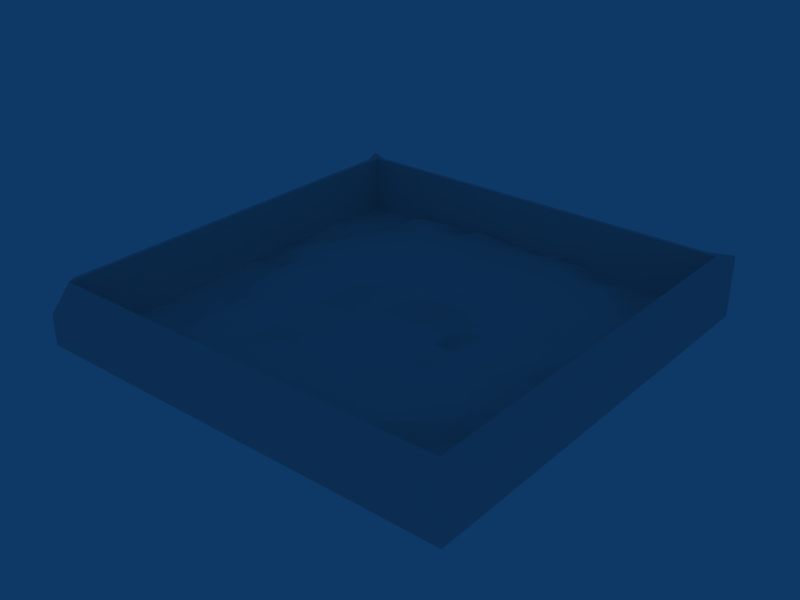# Source: desert.blend  (saved by Blender 2.49.2; exported with 4.5.12 LTS)
import bpy
from mathutils import Matrix  # noqa: F401  (used for matrix-valued properties, if any)

bpy.ops.wm.read_factory_settings(use_empty=True)
scene = bpy.context.scene
scene.name = 'Scene'

# ---- collections
col_collection_1 = bpy.data.collections.new('Collection 1'); scene.collection.children.link(col_collection_1)
col_collection_2 = bpy.data.collections.new('Collection 2'); scene.collection.children.link(col_collection_2)

# ---- materials (node trees are filled in below, after node groups)
mat_material = bpy.data.materials.new('Material')
mat_material.alpha_threshold = 0.0
mat_material.roughness = 0.5
mat_material.specular_intensity = 0.0
mat_material.line_color = (0.0, 0.0, 0.0, 1.0)
mat_material_001 = bpy.data.materials.new('Material.001')
mat_material_001.alpha_threshold = 0.0
mat_material_001.roughness = 0.5
mat_material_001.line_color = (0.0, 0.0, 0.0, 1.0)

# ---- material node trees

# ---- world
world_world = bpy.data.worlds.new('World'); scene.world = world_world
world_world.color = (0.05656, 0.2208, 0.4)
world_world.use_sun_shadow = False
world_world.sun_shadow_jitter_overblur = 0.0
world_world.cycles.sampling_method = 'MANUAL'
world_world.cycles.sample_map_resolution = 256
world_world.light_settings.ao_factor = 0.2

# ---- meshes
me_grid_002 = bpy.data.meshes.new('Grid.002')
me_grid_002.from_pydata([(1.0, -1.0, 0.0), (0.7143, -1.0, 0.0), (0.4286, -1.0, 0.0), (0.1429, -1.0, 0.0), (-0.1429, -1.0, 0.0), (-0.4286, -1.0, 0.0), (-0.7143, -1.0, 0.0), (-1.0, -1.0, 0.0), (-1.0, -0.7143, 0.0), (-0.7143, -0.7143, 0.0), (-0.4286, -0.7143, 0.06206), (-0.1429, -0.7143, 0.08259), (0.1429, -0.7143, 0.08259), (0.4286, -0.7143, 0.06206), (0.7143, -0.7143, 0.0), (1.0, -0.7143, 0.0), (1.0, -0.4286, 0.0), (0.7143, -0.4286, 0.06206), (0.4286, -0.4286, 0.06206), (0.1429, -0.4286, 0.0), (-0.1429, -0.4286, 0.0), (-0.4286, -0.4286, 0.06206), (-0.7143, -0.4286, 0.0), (-1.0, -0.4286, 0.0), (-1.0, -0.1429, 0.0), (-0.7143, -0.1429, 0.06206), (-0.4286, -0.1429, 0.06206), (-0.1429, -0.1429, 0.0), (0.1429, -0.1429, 0.0), (0.4286, -0.1429, 0.06206), (0.7143, -0.1429, 0.06206), (1.0, -0.1429, 0.0), (1.0, 0.1429, 0.0), (0.7143, 0.1429, 0.06206), (0.4286, 0.1429, 0.06206), (0.1429, 0.1429, 0.0), (-0.1429, 0.1429, 0.06206), (-0.4286, 0.1429, 0.06206), (-0.7143, 0.1429, 0.06206), (-1.0, 0.1429, 0.0), (-1.0, 0.4286, 0.0), (-0.7143, 0.4286, 0.06206), (-0.4286, 0.4286, 0.08333), (-0.1429, 0.4286, 0.06206), (0.1429, 0.4286, 0.06206), (0.4286, 0.4286, 0.06206), (0.7143, 0.4286, 0.06206), (1.0, 0.4286, 0.0), (1.0, 0.7143, 0.0), (0.7143, 0.7143, 0.06206), (0.4286, 0.7143, 0.06206), (0.1429, 0.7143, 0.06206), (-0.1429, 0.7143, 0.06206), (-0.4286, 0.7143, 0.06206), (-0.7143, 0.7143, -0.02127), (-1.0, 0.7143, 0.0), (-1.0, 1.0, 0.0), (-0.7143, 1.0, 0.0), (-0.4286, 1.0, 0.0), (-0.1429, 1.0, 0.0), (0.1429, 1.0, 0.0), (0.4286, 1.0, 0.0), (0.7143, 1.0, 0.0), (1.0, 1.0, 0.0), (0.9131, -0.9876, -0.008803), (0.8159, -1.009, -0.002791), (0.6266, -1.002, -0.004853), (0.5291, -0.9921, -0.003396), (0.3259, -1.007, 0.004028), (0.2357, -0.9872, 0.006674), (0.05469, -1.002, -0.003001), (-0.04903, -1.005, -3.418e-05), (-0.2484, -1.003, -0.01083), (-0.3475, -0.9926, 0.01096), (-0.5118, -0.9915, -0.01096), (-0.6214, -0.992, -0.006611), (-0.8174, -1.003, -0.002726), (-0.8981, -0.9924, -0.009008), (-0.724, -0.9118, 0.0062), (-0.7125, -0.8201, -0.0111), (-0.8931, -0.7156, 0.01019), (-0.8169, -0.7218, 0.006175), (-1.0, -0.8973, -0.01254), (-1.003, -0.8145, 0.002488), (-0.4393, -0.8929, 0.01141), (-0.4362, -0.8046, 0.05475), (-0.6168, -0.7028, 0.04838), (-0.5185, -0.704, 0.04796), (-0.1418, -0.9184, 0.07349), (-0.1302, -0.8009, 0.08331), (-0.3227, -0.708, 0.05236), (-0.2369, -0.7217, 0.07226), (0.1352, -0.9159, 0.05501), (0.1402, -0.7982, 0.07333), (-0.04021, -0.7096, 0.07158), (0.04847, -0.7113, 0.07706), (0.4154, -0.8949, 0.0009149), (0.4176, -0.8096, 0.06988), (0.2318, -0.7017, 0.06189), (0.333, -0.7277, 0.0585), (0.7255, -0.9131, -0.009033), (0.7062, -0.818, 0.01103), (0.5184, -0.7004, 0.06322), (0.6258, -0.7022, -0.01324), (0.9957, -0.9126, -0.005286), (0.9984, -0.8118, 0.01008), (0.796, -0.7137, -0.008252), (0.9082, -0.707, -0.01166), (0.9895, -0.6068, 0.0006513), (0.9927, -0.5201, -0.004695), (0.9021, -0.4157, 0.007833), (0.81, -0.4257, -0.01361), (0.7097, -0.6245, -0.001433), (0.7206, -0.5197, 0.06936), (0.6193, -0.4213, 0.06804), (0.5174, -0.4228, 0.05636), (0.4399, -0.6207, 0.05003), (0.4248, -0.5371, 0.06446), (0.3251, -0.4227, 0.0576), (0.2416, -0.4282, 0.003093), (0.1359, -0.6154, 0.06764), (0.1553, -0.5331, 0.05465), (0.0367, -0.4318, 0.007365), (-0.04284, -0.423, -0.002956), (-0.1361, -0.6165, 0.08865), (-0.1366, -0.5111, 0.06836), (-0.2449, -0.421, -0.001746), (-0.3435, -0.434, 0.07226), (-0.4275, -0.6319, 0.04984), (-0.4208, -0.5232, 0.06521), (-0.5223, -0.4428, 0.06762), (-0.6103, -0.4243, 0.05434), (-0.7112, -0.6081, -0.01427), (-0.7231, -0.5178, -0.005309), (-0.8135, -0.421, -0.01315), (-0.9189, -0.4384, -0.006259), (-0.9973, -0.6192, -0.005227), (-1.009, -0.5258, -0.01385), (-0.7154, -0.3265, 0.003432), (-0.7009, -0.2472, 0.04914), (-0.9121, -0.1525, -0.01148), (-0.8021, -0.1308, -0.0001785), (-1.01, -0.3475, -0.01335), (-0.9923, -0.2324, 0.006128), (-0.4334, -0.3363, 0.048), (-0.419, -0.2365, 0.06541), (-0.6237, -0.152, 0.0718), (-0.5124, -0.1425, 0.06214), (-0.1506, -0.3267, -0.00469), (-0.1306, -0.2357, -0.004612), (-0.342, -0.1433, 0.05303), (-0.2248, -0.143, -0.01376), (0.1499, -0.3333, -0.001206), (0.1494, -0.2294, 0.01203), (-0.05248, -0.1332, 0.001205), (0.04777, -0.1468, 0.01248), (0.4351, -0.3387, 0.06965), (0.423, -0.2423, 0.07438), (0.2442, -0.1393, -0.008296), (0.3214, -0.1422, 0.003157), (0.7019, -0.3415, 0.0728), (0.7071, -0.2477, 0.05294), (0.5139, -0.1306, 0.0745), (0.6211, -0.1453, 0.04996), (0.9978, -0.3403, -0.007486), (0.9909, -0.2356, -0.00929), (0.8118, -0.134, 0.0008801), (0.8926, -0.1339, 0.0004993), (0.9962, -0.04584, 0.01132), (1.014, 0.05775, 0.01319), (0.903, 0.1438, 0.008388), (0.8184, 0.1562, 0.0757), (0.7259, -0.05731, 0.06772), (0.7064, 0.05764, 0.05741), (0.6235, 0.1343, 0.06488), (0.5247, 0.1329, 0.06705), (0.4337, -0.04112, 0.05992), (0.4194, 0.04778, 0.06826), (0.3415, 0.1303, 0.06171), (0.2381, 0.1445, 0.06679), (0.14, -0.04974, -0.008613), (0.1288, 0.0542, -0.007919), (0.04181, 0.1513, 0.07538), (-0.05238, 0.145, 0.06415), (-0.1552, -0.06175, 0.008297), (-0.1315, 0.03627, 0.003007), (-0.2407, 0.1315, 0.05478), (-0.32, 0.153, 0.057), (-0.4373, -0.06108, 0.06707), (-0.4426, 0.05471, 0.07413), (-0.5333, 0.1497, 0.06268), (-0.626, 0.1526, 0.05003), (-0.7264, -0.05575, 0.06112), (-0.7114, 0.04204, 0.06878), (-0.8067, 0.1363, 0.06161), (-0.9114, 0.151, -0.0103), (-0.988, -0.0488, 0.00773), (-1.013, 0.04214, -0.008175), (-0.7147, 0.229, 0.06255), (-0.7046, 0.3233, 0.05651), (-0.9078, 0.4338, -0.01088), (-0.82, 0.4312, 0.00235), (-1.004, 0.2356, 0.00382), (-0.9962, 0.3393, -0.01222), (-0.4405, 0.2442, 0.0757), (-0.4218, 0.3307, 0.07431), (-0.6306, 0.4286, 0.07509), (-0.5233, 0.4235, 0.07163), (-0.1439, 0.2297, 0.06015), (-0.1448, 0.3353, 0.06121), (-0.3414, 0.4387, 0.0736), (-0.2384, 0.4342, 0.06747), (0.156, 0.2243, 0.04952), (0.1384, 0.3198, 0.07353), (-0.05101, 0.4418, 0.051), (0.04164, 0.4221, 0.05708), (0.4186, 0.2453, 0.05113), (0.4414, 0.3353, 0.06929), (0.2507, 0.4375, 0.07576), (0.3281, 0.4172, 0.05035), (0.7099, 0.2276, 0.05155), (0.7051, 0.3411, 0.0636), (0.5264, 0.4385, 0.07087), (0.6292, 0.4373, 0.06646), (0.9943, 0.2271, 0.003189), (0.9896, 0.3309, 0.004863), (0.8193, 0.4419, 0.06467), (0.8919, 0.4245, 0.0007257), (0.9878, 0.5116, 0.01043), (1.006, 0.6191, 0.004592), (0.8996, 0.7031, 0.01105), (0.8152, 0.7278, -0.009858), (0.7142, 0.5157, 0.05904), (0.7125, 0.6062, 0.07007), (0.6196, 0.7141, 0.05843), (0.5165, 0.7166, 0.07155), (0.4331, 0.5218, 0.05398), (0.4175, 0.6117, 0.06078), (0.3448, 0.7111, 0.06665), (0.2378, 0.7234, 0.05715), (0.1536, 0.5238, 0.05854), (0.1421, 0.6151, 0.05913), (0.04641, 0.7085, 0.05703), (-0.06067, 0.7185, 0.05114), (-0.1353, 0.5271, 0.06385), (-0.156, 0.6289, 0.07396), (-0.2251, 0.7211, 0.06198), (-0.3231, 0.7271, 0.06174), (-0.4344, 0.523, 0.06664), (-0.421, 0.6126, 0.06445), (-0.5308, 0.7066, 0.06478), (-0.6178, 0.7137, -0.005254), (-0.7125, 0.5363, 0.06047), (-0.7248, 0.6115, -0.01008), (-0.7982, 0.7266, 0.005914), (-0.9013, 0.7128, -0.005064), (-0.9947, 0.5185, 0.01323), (-1.007, 0.6274, 0.01273), (-0.7169, 0.8009, -0.009643), (-0.723, 0.9148, -0.00745), (-0.9097, 1.007, -0.01003), (-0.7995, 0.9953, 0.001841), (-1.012, 0.8102, -0.004879), (-0.9996, 0.9091, -0.01117), (-0.4241, 0.8082, 0.05505), (-0.4286, 0.9007, 0.07091), (-0.6231, 1.007, -0.00616), (-0.5192, 1.003, 0.003374), (-0.131, 0.8113, 0.04892), (-0.14, 0.9187, 0.07013), (-0.3394, 1.013, 0.01345), (-0.2328, 1.011, 0.001037), (0.1321, 0.8201, 0.06497), (0.1386, 0.9023, 0.05435), (-0.05952, 1.003, -0.002053), (0.05553, 0.9859, 0.05713), (0.4146, 0.8185, 0.04832), (0.4366, 0.9002, 0.00878), (0.2393, 0.9873, 0.06982), (0.3264, 1.002, 0.001091), (0.7193, 0.7996, 0.01146), (0.7069, 0.9091, 0.008377), (0.5303, 0.9876, 0.003398), (0.6087, 0.9878, 0.00103), (0.9927, 0.8081, 0.004376), (0.9999, 0.9042, -0.007589), (0.8159, 1.008, -0.001732), (0.9124, 0.9972, -0.002235), (-0.9177, -0.9047, -0.01824), (-0.8023, -0.8943, -0.006802), (-0.8994, -0.8205, 0.009347), (-0.8131, -0.8307, 0.005672), (-0.63, -0.9002, 0.004475), (-0.5464, -0.8852, -0.002574), (-0.6305, -0.817, -0.01971), (-0.5272, -0.8091, 0.06021), (-0.3316, -0.9013, 0.06983), (-0.2531, -0.9074, 0.08085), (-0.3269, -0.7965, 0.0643), (-0.2412, -0.7931, 0.07468), (-0.04582, -0.9288, 0.07563), (0.03627, -0.9157, 0.05641), (-0.04831, -0.806, 0.08966), (0.05328, -0.8099, 0.08811), (0.2408, -0.9112, 0.07056), (0.3248, -0.9035, -0.001135), (0.2372, -0.7985, 0.04501), (0.3385, -0.8191, 0.05549), (0.5284, -0.9096, -0.005427), (0.6106, -0.9133, 0.00735), (0.5119, -0.8162, 0.009857), (0.6078, -0.8087, 0.009247), (0.8088, -0.9255, -0.02033), (0.9113, -0.9254, -0.01596), (0.8164, -0.8144, 0.004156), (0.9111, -0.8122, 0.01054), (0.7905, -0.6285, -0.01269), (0.9101, -0.6137, -0.008288), (0.8096, -0.5227, -0.004457), (0.8902, -0.5314, 0.01082), (0.5349, -0.6298, 0.04661), (0.6172, -0.618, 0.05594), (0.5148, -0.5249, 0.06154), (0.6144, -0.5301, 0.07672), (0.2453, -0.6143, 0.06205), (0.3448, -0.6127, 0.04501), (0.2581, -0.5323, 0.06983), (0.3451, -0.5421, 0.0495), (-0.04041, -0.6101, 0.0843), (0.0581, -0.6164, 0.0907), (-0.02987, -0.5207, 0.04932), (0.05074, -0.5224, 0.06023), (-0.3354, -0.6236, 0.04556), (-0.2332, -0.6129, 0.06939), (-0.3332, -0.5244, 0.07909), (-0.2239, -0.5038, 0.0574), (-0.6273, -0.6222, 0.06033), (-0.525, -0.6374, 0.0424), (-0.6248, -0.5239, 0.05601), (-0.5086, -0.5186, 0.06828), (-0.8946, -0.6272, -0.01182), (-0.8117, -0.6186, -0.01377), (-0.9193, -0.5338, -0.01483), (-0.8107, -0.5315, -0.001003), (-0.9072, -0.3288, 0.004519), (-0.8133, -0.3344, -0.002882), (-0.9071, -0.2421, -0.01221), (-0.7882, -0.2517, -0.01213), (-0.6344, -0.3366, 0.06703), (-0.5384, -0.3462, 0.0514), (-0.5953, -0.2561, 0.04479), (-0.513, -0.2431, 0.06725), (-0.3449, -0.3327, 0.0596), (-0.2348, -0.3379, -0.000925), (-0.3292, -0.2442, 0.0633), (-0.2174, -0.2226, -0.004842), (-0.03955, -0.332, -0.00167), (0.06345, -0.3191, -0.01089), (-0.03455, -0.2451, 0.007947), (0.06758, -0.2277, 0.01607), (0.2523, -0.3423, 0.005781), (0.344, -0.3446, 0.06595), (0.2527, -0.2325, 0.0151), (0.3239, -0.2417, 2.877e-05), (0.5149, -0.3436, 0.06452), (0.6066, -0.3438, 0.08391), (0.5085, -0.2498, 0.06125), (0.6154, -0.2503, 0.07392), (0.8081, -0.3473, 0.01333), (0.8865, -0.3504, -0.01623), (0.8101, -0.2462, 0.002428), (0.9029, -0.2532, -0.02122), (0.8033, -0.05084, 0.01755), (0.8959, -0.04901, 0.02139), (0.7989, 0.0667, 0.07661), (0.9173, 0.05716, 0.002455), (0.5344, -0.05616, 0.07628), (0.6245, -0.05736, 0.06472), (0.5088, 0.05546, 0.06675), (0.6203, 0.05019, 0.0561), (0.2282, -0.06004, -0.009355), (0.3269, -0.03166, -0.01378), (0.2248, 0.04244, -0.01119), (0.3106, 0.04943, 0.06851), (-0.06459, -0.04306, -0.007622), (0.03338, -0.03918, -0.01533), (-0.04734, 0.05478, -0.005274), (0.03496, 0.03804, -0.006791), (-0.3303, -0.06427, 0.07658), (-0.2394, -0.05052, 0.001815), (-0.3261, 0.04231, 0.08668), (-0.2419, 0.03334, 0.01565), (-0.619, -0.06984, 0.05981), (-0.5303, -0.05192, 0.06655), (-0.6335, 0.05776, 0.0628), (-0.5409, 0.0611, 0.07706), (-0.8887, -0.06163, 1.798e-05), (-0.8165, -0.04694, 0.0127), (-0.9202, 0.0467, -0.0005996), (-0.8087, 0.05026, 0.001119), (-0.9112, 0.2344, 0.005427), (-0.812, 0.224, 0.07693), (-0.8993, 0.3452, -0.0143), (-0.8074, 0.3429, 0.06539), (-0.6224, 0.2265, 0.07313), (-0.5398, 0.2378, 0.07288), (-0.6162, 0.3119, 0.0687), (-0.5201, 0.3148, 0.06885), (-0.3528, 0.2353, 0.07455), (-0.2319, 0.2217, 0.05164), (-0.3159, 0.3253, 0.06962), (-0.2324, 0.3307, 0.06656), (-0.03605, 0.2319, 0.06306), (0.05444, 0.2389, 0.06257), (-0.04589, 0.3355, 0.07137), (0.03957, 0.3133, 0.05861), (0.2337, 0.24, 0.04412), (0.337, 0.2441, 0.04803), (0.2243, 0.3361, 0.07376), (0.3313, 0.3384, 0.0652), (0.5231, 0.2338, 0.05676), (0.6104, 0.2392, 0.03892), (0.5397, 0.3388, 0.07834), (0.6263, 0.3388, 0.06075), (0.7906, 0.2189, 0.05068), (0.9038, 0.2131, 0.0115), (0.7942, 0.335, 0.05244), (0.9024, 0.325, -0.001887), (0.817, 0.5079, 0.06312), (0.9005, 0.5087, 0.01393), (0.7993, 0.6015, 0.07652), (0.9078, 0.6194, 0.01891), (0.5368, 0.5169, 0.06898), (0.6248, 0.5284, 0.06249), (0.5118, 0.5988, 0.05946), (0.6245, 0.6011, 0.06713), (0.2472, 0.5318, 0.06736), (0.3423, 0.5259, 0.04901), (0.228, 0.6094, 0.07229), (0.3173, 0.6011, 0.06582), (-0.04334, 0.5203, 0.06932), (0.06651, 0.5108, 0.05274), (-0.05793, 0.6287, 0.06006), (0.05195, 0.6283, 0.06877), (-0.3411, 0.5313, 0.07442), (-0.24, 0.5358, 0.05023), (-0.341, 0.6182, 0.07267), (-0.2362, 0.6333, 0.07602), (-0.6234, 0.532, 0.04923), (-0.5166, 0.5395, 0.05154), (-0.6317, 0.6222, 0.07975), (-0.5088, 0.6015, 0.06159), (-0.896, 0.529, -0.0006591), (-0.8006, 0.5274, -0.005097), (-0.9058, 0.6168, 0.02058), (-0.83, 0.6295, 0.02271), (-0.8998, 0.8024, -0.007524), (-0.817, 0.8115, -0.01063), (-0.8957, 0.9187, -0.01794), (-0.8106, 0.9061, -0.006408), (-0.6216, 0.811, 0.04725), (-0.5105, 0.7953, 0.06681), (-0.6138, 0.8975, 0.05214), (-0.5277, 0.9009, 0.05758), (-0.3332, 0.8094, 0.06173), (-0.2302, 0.8, 0.05367), (-0.3229, 0.9184, 0.01212), (-0.2387, 0.9184, 0.07757), (-0.05025, 0.8191, 0.05576), (0.04475, 0.8121, 0.06801), (-0.05403, 0.901, 0.05468), (0.05145, 0.9046, 0.04799), (0.2196, 0.8252, 0.0581), (0.3264, 0.8077, 0.06585), (0.2321, 0.8908, 0.06304), (0.33, 0.9076, 0.07049), (0.5033, 0.8274, 0.0435), (0.6301, 0.8068, 0.07229), (0.5304, 0.8977, -0.004254), (0.6108, 0.9024, 0.01113), (0.8078, 0.7973, 0.01802), (0.8886, 0.8125, 0.01754), (0.8144, 0.9038, 0.01365), (0.9113, 0.8916, 0.005769)], [], [(76, 6, 78, 289), (77, 76, 289, 288), (7, 77, 288, 82), (289, 78, 79, 291), (288, 289, 291, 290), (82, 288, 290, 83), (291, 79, 9, 81), (290, 291, 81, 80), (83, 290, 80, 8), (74, 5, 84, 293), (75, 74, 293, 292), (6, 75, 292, 78), (293, 84, 85, 295), (292, 293, 295, 294), (78, 292, 294, 79), (295, 85, 10, 87), (294, 295, 87, 86), (79, 294, 86, 9), (72, 4, 88, 297), (73, 72, 297, 296), (5, 73, 296, 84), (297, 88, 89, 299), (296, 297, 299, 298), (84, 296, 298, 85), (299, 89, 11, 91), (298, 299, 91, 90), (85, 298, 90, 10), (70, 3, 92, 301), (71, 70, 301, 300), (4, 71, 300, 88), (301, 92, 93, 303), (300, 301, 303, 302), (88, 300, 302, 89), (303, 93, 12, 95), (302, 303, 95, 94), (89, 302, 94, 11), (68, 2, 96, 305), (69, 68, 305, 304), (3, 69, 304, 92), (305, 96, 97, 307), (304, 305, 307, 306), (92, 304, 306, 93), (307, 97, 13, 99), (306, 307, 99, 98), (93, 306, 98, 12), (66, 1, 100, 309), (67, 66, 309, 308), (2, 67, 308, 96), (309, 100, 101, 311), (308, 309, 311, 310), (96, 308, 310, 97), (311, 101, 14, 103), (310, 311, 103, 102), (97, 310, 102, 13), (64, 0, 104, 313), (65, 64, 313, 312), (1, 65, 312, 100), (313, 104, 105, 315), (312, 313, 315, 314), (100, 312, 314, 101), (315, 105, 15, 107), (314, 315, 107, 106), (101, 314, 106, 14), (107, 15, 108, 317), (106, 107, 317, 316), (14, 106, 316, 112), (317, 108, 109, 319), (316, 317, 319, 318), (112, 316, 318, 113), (319, 109, 16, 110), (318, 319, 110, 111), (113, 318, 111, 17), (103, 14, 112, 321), (102, 103, 321, 320), (13, 102, 320, 116), (321, 112, 113, 323), (320, 321, 323, 322), (116, 320, 322, 117), (323, 113, 17, 114), (322, 323, 114, 115), (117, 322, 115, 18), (99, 13, 116, 325), (98, 99, 325, 324), (12, 98, 324, 120), (325, 116, 117, 327), (324, 325, 327, 326), (120, 324, 326, 121), (327, 117, 18, 118), (326, 327, 118, 119), (121, 326, 119, 19), (95, 12, 120, 329), (94, 95, 329, 328), (11, 94, 328, 124), (329, 120, 121, 331), (328, 329, 331, 330), (124, 328, 330, 125), (331, 121, 19, 122), (330, 331, 122, 123), (125, 330, 123, 20), (91, 11, 124, 333), (90, 91, 333, 332), (10, 90, 332, 128), (333, 124, 125, 335), (332, 333, 335, 334), (128, 332, 334, 129), (335, 125, 20, 126), (334, 335, 126, 127), (129, 334, 127, 21), (87, 10, 128, 337), (86, 87, 337, 336), (9, 86, 336, 132), (337, 128, 129, 339), (336, 337, 339, 338), (132, 336, 338, 133), (339, 129, 21, 130), (338, 339, 130, 131), (133, 338, 131, 22), (81, 9, 132, 341), (80, 81, 341, 340), (8, 80, 340, 136), (341, 132, 133, 343), (340, 341, 343, 342), (136, 340, 342, 137), (343, 133, 22, 134), (342, 343, 134, 135), (137, 342, 135, 23), (134, 22, 138, 345), (135, 134, 345, 344), (23, 135, 344, 142), (345, 138, 139, 347), (344, 345, 347, 346), (142, 344, 346, 143), (347, 139, 25, 141), (346, 347, 141, 140), (143, 346, 140, 24), (130, 21, 144, 349), (131, 130, 349, 348), (22, 131, 348, 138), (349, 144, 145, 351), (348, 349, 351, 350), (138, 348, 350, 139), (351, 145, 26, 147), (350, 351, 147, 146), (139, 350, 146, 25), (126, 20, 148, 353), (127, 126, 353, 352), (21, 127, 352, 144), (353, 148, 149, 355), (352, 353, 355, 354), (144, 352, 354, 145), (355, 149, 27, 151), (354, 355, 151, 150), (145, 354, 150, 26), (122, 19, 152, 357), (123, 122, 357, 356), (20, 123, 356, 148), (357, 152, 153, 359), (356, 357, 359, 358), (148, 356, 358, 149), (359, 153, 28, 155), (358, 359, 155, 154), (149, 358, 154, 27), (118, 18, 156, 361), (119, 118, 361, 360), (19, 119, 360, 152), (361, 156, 157, 363), (360, 361, 363, 362), (152, 360, 362, 153), (363, 157, 29, 159), (362, 363, 159, 158), (153, 362, 158, 28), (114, 17, 160, 365), (115, 114, 365, 364), (18, 115, 364, 156), (365, 160, 161, 367), (364, 365, 367, 366), (156, 364, 366, 157), (367, 161, 30, 163), (366, 367, 163, 162), (157, 366, 162, 29), (110, 16, 164, 369), (111, 110, 369, 368), (17, 111, 368, 160), (369, 164, 165, 371), (368, 369, 371, 370), (160, 368, 370, 161), (371, 165, 31, 167), (370, 371, 167, 166), (161, 370, 166, 30), (167, 31, 168, 373), (166, 167, 373, 372), (30, 166, 372, 172), (373, 168, 169, 375), (372, 373, 375, 374), (172, 372, 374, 173), (375, 169, 32, 170), (374, 375, 170, 171), (173, 374, 171, 33), (163, 30, 172, 377), (162, 163, 377, 376), (29, 162, 376, 176), (377, 172, 173, 379), (376, 377, 379, 378), (176, 376, 378, 177), (379, 173, 33, 174), (378, 379, 174, 175), (177, 378, 175, 34), (159, 29, 176, 381), (158, 159, 381, 380), (28, 158, 380, 180), (381, 176, 177, 383), (380, 381, 383, 382), (180, 380, 382, 181), (383, 177, 34, 178), (382, 383, 178, 179), (181, 382, 179, 35), (155, 28, 180, 385), (154, 155, 385, 384), (27, 154, 384, 184), (385, 180, 181, 387), (384, 385, 387, 386), (184, 384, 386, 185), (387, 181, 35, 182), (386, 387, 182, 183), (185, 386, 183, 36), (151, 27, 184, 389), (150, 151, 389, 388), (26, 150, 388, 188), (389, 184, 185, 391), (388, 389, 391, 390), (188, 388, 390, 189), (391, 185, 36, 186), (390, 391, 186, 187), (189, 390, 187, 37), (147, 26, 188, 393), (146, 147, 393, 392), (25, 146, 392, 192), (393, 188, 189, 395), (392, 393, 395, 394), (192, 392, 394, 193), (395, 189, 37, 190), (394, 395, 190, 191), (193, 394, 191, 38), (141, 25, 192, 397), (140, 141, 397, 396), (24, 140, 396, 196), (397, 192, 193, 399), (396, 397, 399, 398), (196, 396, 398, 197), (399, 193, 38, 194), (398, 399, 194, 195), (197, 398, 195, 39), (194, 38, 198, 401), (195, 194, 401, 400), (39, 195, 400, 202), (401, 198, 199, 403), (400, 401, 403, 402), (202, 400, 402, 203), (403, 199, 41, 201), (402, 403, 201, 200), (203, 402, 200, 40), (190, 37, 204, 405), (191, 190, 405, 404), (38, 191, 404, 198), (405, 204, 205, 407), (404, 405, 407, 406), (198, 404, 406, 199), (407, 205, 42, 207), (406, 407, 207, 206), (199, 406, 206, 41), (186, 36, 208, 409), (187, 186, 409, 408), (37, 187, 408, 204), (409, 208, 209, 411), (408, 409, 411, 410), (204, 408, 410, 205), (411, 209, 43, 211), (410, 411, 211, 210), (205, 410, 210, 42), (182, 35, 212, 413), (183, 182, 413, 412), (36, 183, 412, 208), (413, 212, 213, 415), (412, 413, 415, 414), (208, 412, 414, 209), (415, 213, 44, 215), (414, 415, 215, 214), (209, 414, 214, 43), (178, 34, 216, 417), (179, 178, 417, 416), (35, 179, 416, 212), (417, 216, 217, 419), (416, 417, 419, 418), (212, 416, 418, 213), (419, 217, 45, 219), (418, 419, 219, 218), (213, 418, 218, 44), (174, 33, 220, 421), (175, 174, 421, 420), (34, 175, 420, 216), (421, 220, 221, 423), (420, 421, 423, 422), (216, 420, 422, 217), (423, 221, 46, 223), (422, 423, 223, 222), (217, 422, 222, 45), (170, 32, 224, 425), (171, 170, 425, 424), (33, 171, 424, 220), (425, 224, 225, 427), (424, 425, 427, 426), (220, 424, 426, 221), (427, 225, 47, 227), (426, 427, 227, 226), (221, 426, 226, 46), (227, 47, 228, 429), (226, 227, 429, 428), (46, 226, 428, 232), (429, 228, 229, 431), (428, 429, 431, 430), (232, 428, 430, 233), (431, 229, 48, 230), (430, 431, 230, 231), (233, 430, 231, 49), (223, 46, 232, 433), (222, 223, 433, 432), (45, 222, 432, 236), (433, 232, 233, 435), (432, 433, 435, 434), (236, 432, 434, 237), (435, 233, 49, 234), (434, 435, 234, 235), (237, 434, 235, 50), (219, 45, 236, 437), (218, 219, 437, 436), (44, 218, 436, 240), (437, 236, 237, 439), (436, 437, 439, 438), (240, 436, 438, 241), (439, 237, 50, 238), (438, 439, 238, 239), (241, 438, 239, 51), (215, 44, 240, 441), (214, 215, 441, 440), (43, 214, 440, 244), (441, 240, 241, 443), (440, 441, 443, 442), (244, 440, 442, 245), (443, 241, 51, 242), (442, 443, 242, 243), (245, 442, 243, 52), (211, 43, 244, 445), (210, 211, 445, 444), (42, 210, 444, 248), (445, 244, 245, 447), (444, 445, 447, 446), (248, 444, 446, 249), (447, 245, 52, 246), (446, 447, 246, 247), (249, 446, 247, 53), (207, 42, 248, 449), (206, 207, 449, 448), (41, 206, 448, 252), (449, 248, 249, 451), (448, 449, 451, 450), (252, 448, 450, 253), (451, 249, 53, 250), (450, 451, 250, 251), (253, 450, 251, 54), (201, 41, 252, 453), (200, 201, 453, 452), (40, 200, 452, 256), (453, 252, 253, 455), (452, 453, 455, 454), (256, 452, 454, 257), (455, 253, 54, 254), (454, 455, 254, 255), (257, 454, 255, 55), (254, 54, 258, 457), (255, 254, 457, 456), (55, 255, 456, 262), (457, 258, 259, 459), (456, 457, 459, 458), (262, 456, 458, 263), (459, 259, 57, 261), (458, 459, 261, 260), (263, 458, 260, 56), (250, 53, 264, 461), (251, 250, 461, 460), (54, 251, 460, 258), (461, 264, 265, 463), (460, 461, 463, 462), (258, 460, 462, 259), (463, 265, 58, 267), (462, 463, 267, 266), (259, 462, 266, 57), (246, 52, 268, 465), (247, 246, 465, 464), (53, 247, 464, 264), (465, 268, 269, 467), (464, 465, 467, 466), (264, 464, 466, 265), (467, 269, 59, 271), (466, 467, 271, 270), (265, 466, 270, 58), (242, 51, 272, 469), (243, 242, 469, 468), (52, 243, 468, 268), (469, 272, 273, 471), (468, 469, 471, 470), (268, 468, 470, 269), (471, 273, 60, 275), (470, 471, 275, 274), (269, 470, 274, 59), (238, 50, 276, 473), (239, 238, 473, 472), (51, 239, 472, 272), (473, 276, 277, 475), (472, 473, 475, 474), (272, 472, 474, 273), (475, 277, 61, 279), (474, 475, 279, 278), (273, 474, 278, 60), (234, 49, 280, 477), (235, 234, 477, 476), (50, 235, 476, 276), (477, 280, 281, 479), (476, 477, 479, 478), (276, 476, 478, 277), (479, 281, 62, 283), (478, 479, 283, 282), (277, 478, 282, 61), (230, 48, 284, 481), (231, 230, 481, 480), (49, 231, 480, 280), (481, 284, 285, 483), (480, 481, 483, 482), (280, 480, 482, 281), (483, 285, 63, 287), (482, 483, 287, 286), (281, 482, 286, 62)])
me_grid_002.polygons.foreach_set('use_smooth', [True] * 441)
_uv = me_grid_002.uv_layers.new(name='UVTex')
_uv.uv.foreach_set('vector', [-12.41, -15.41, -10.79, -15.36, -10.94, -13.97, -12.18, -13.69, -13.69, -15.24, -12.41, -15.41, -12.18, -13.69, -14.0, -13.85, -15.3, -15.36, -13.69, -15.24, -14.0, -13.85, -15.3, -13.74, -12.18, -13.69, -10.94, -13.97, -10.76, -12.52, -12.35, -12.68, -14.0, -13.85, -12.18, -13.69, -12.35, -12.68, -13.71, -12.52, -15.3, -13.74, -14.0, -13.85, -13.71, -12.52, -15.35, -12.43, -12.35, -12.68, -10.76, -12.52, -10.79, -10.84, -12.41, -10.96, -13.71, -12.52, -12.35, -12.68, -12.41, -10.96, -13.61, -10.86, -15.35, -12.43, -13.71, -12.52, -13.61, -10.86, -15.3, -10.84, -7.589, -15.23, -6.275, -15.36, -6.444, -13.67, -8.136, -13.54, -9.32, -15.24, -7.589, -15.23, -8.136, -13.54, -9.455, -13.78, -10.79, -15.36, -9.32, -15.24, -9.455, -13.78, -10.94, -13.97, -8.136, -13.54, -6.444, -13.67, -6.396, -12.27, -7.833, -12.34, -9.455, -13.78, -8.136, -13.54, -7.833, -12.34, -9.465, -12.47, -10.94, -13.97, -9.455, -13.78, -9.465, -12.47, -10.76, -12.52, -7.833, -12.34, -6.396, -12.27, -6.275, -10.84, -7.695, -10.68, -9.465, -12.47, -7.833, -12.34, -7.695, -10.68, -9.248, -10.66, -10.76, -12.52, -9.465, -12.47, -9.248, -10.66, -10.79, -10.84, -3.429, -15.42, -1.763, -15.36, -1.747, -14.07, -3.504, -13.9, -4.995, -15.24, -3.429, -15.42, -3.504, -13.9, -4.744, -13.8, -6.275, -15.36, -4.995, -15.24, -4.744, -13.8, -6.444, -13.67, -3.504, -13.9, -1.747, -14.07, -1.564, -12.21, -3.317, -12.09, -4.744, -13.8, -3.504, -13.9, -3.317, -12.09, -4.669, -12.14, -6.444, -13.67, -4.744, -13.8, -4.669, -12.14, -6.396, -12.27, -3.317, -12.09, -1.564, -12.21, -1.763, -10.84, -3.248, -10.96, -4.669, -12.14, -3.317, -12.09, -3.248, -10.96, -4.604, -10.74, -6.396, -12.27, -4.669, -12.14, -4.604, -10.74, -6.275, -10.84, 1.356, -15.39, 2.749, -15.36, 2.628, -14.03, 1.065, -14.03, -0.2817, -15.43, 1.356, -15.39, 1.065, -14.03, -0.2309, -14.23, -1.763, -15.36, -0.2817, -15.43, -0.2309, -14.23, -1.747, -14.07, 1.065, -14.03, 2.628, -14.03, 2.707, -12.17, 1.334, -12.35, -0.2309, -14.23, 1.065, -14.03, 1.334, -12.35, -0.2702, -12.29, -1.747, -14.07, -0.2309, -14.23, -0.2702, -12.29, -1.564, -12.21, 1.334, -12.35, 2.707, -12.17, 2.749, -10.84, 1.258, -10.79, -0.2702, -12.29, 1.334, -12.35, 1.258, -10.79, -0.1423, -10.77, -1.564, -12.21, -0.2702, -12.29, -0.1423, -10.77, -1.763, -10.84, 5.639, -15.47, 7.261, -15.36, 7.053, -13.7, 5.622, -13.84, 4.215, -15.16, 5.639, -15.47, 5.622, -13.84, 4.296, -13.96, 2.749, -15.36, 4.215, -15.16, 4.296, -13.96, 2.628, -14.03, 5.622, -13.84, 7.053, -13.7, 7.087, -12.35, 5.838, -12.5, 4.296, -13.96, 5.622, -13.84, 5.838, -12.5, 4.239, -12.17, 2.628, -14.03, 4.296, -13.96, 4.239, -12.17, 2.707, -12.17, 5.838, -12.5, 7.087, -12.35, 7.261, -10.84, 5.752, -11.05, 4.239, -12.17, 5.838, -12.5, 5.752, -11.05, 4.153, -10.64, 2.707, -12.17, 4.239, -12.17, 4.153, -10.64, 2.749, -10.84, 10.39, -15.39, 11.77, -15.36, 11.95, -13.99, 10.13, -13.99, 8.848, -15.24, 10.39, -15.39, 10.13, -13.99, 8.837, -13.93, 7.261, -15.36, 8.848, -15.24, 8.837, -13.93, 7.053, -13.7, 10.13, -13.99, 11.95, -13.99, 11.64, -12.48, 10.09, -12.33, 8.837, -13.93, 10.13, -13.99, 10.09, -12.33, 8.576, -12.45, 7.053, -13.7, 8.837, -13.93, 8.576, -12.45, 7.087, -12.35, 10.09, -12.33, 11.64, -12.48, 11.77, -10.84, 10.37, -10.65, 8.576, -12.45, 10.09, -12.33, 10.37, -10.65, 8.679, -10.62, 7.087, -12.35, 8.576, -12.45, 8.679, -10.62, 7.261, -10.84, 14.91, -15.17, 16.28, -15.36, 16.22, -13.98, 14.88, -14.18, 13.38, -15.5, 14.91, -15.17, 14.88, -14.18, 13.26, -14.18, 11.77, -15.36, 13.38, -15.5, 13.26, -14.18, 11.95, -13.99, 14.88, -14.18, 16.22, -13.98, 16.26, -12.38, 14.88, -12.39, 13.26, -14.18, 14.88, -14.18, 14.88, -12.39, 13.38, -12.43, 11.95, -13.99, 13.26, -14.18, 13.38, -12.43, 11.64, -12.48, 14.88, -12.39, 16.26, -12.38, 16.28, -10.84, 14.84, -10.73, 13.38, -12.43, 14.88, -12.39, 14.84, -10.73, 13.06, -10.83, 11.64, -12.48, 13.38, -12.43, 13.06, -10.83, 11.77, -10.84, 14.84, -10.73, 16.28, -10.84, 16.12, -9.14, 14.86, -9.249, 13.06, -10.83, 14.84, -10.73, 14.86, -9.249, 12.98, -9.483, 11.77, -10.84, 13.06, -10.83, 12.98, -9.483, 11.7, -9.42, 14.86, -9.249, 16.12, -9.14, 16.17, -7.768, 14.55, -7.946, 12.98, -9.483, 14.86, -9.249, 14.55, -7.946, 13.28, -7.809, 11.7, -9.42, 12.98, -9.483, 13.28, -7.809, 11.87, -7.761, 14.55, -7.946, 16.17, -7.768, 16.28, -6.319, 14.74, -6.115, 13.28, -7.809, 14.55, -7.946, 14.74, -6.115, 13.28, -6.273, 11.87, -7.761, 13.28, -7.809, 13.28, -6.273, 11.77, -6.319, 10.37, -10.65, 11.77, -10.84, 11.7, -9.42, 10.24, -9.316, 8.679, -10.62, 10.37, -10.65, 10.24, -9.316, 8.94, -9.504, 7.261, -10.84, 8.679, -10.62, 8.94, -9.504, 7.439, -9.36, 10.24, -9.316, 11.7, -9.42, 11.87, -7.761, 10.2, -7.926, 8.94, -9.504, 10.24, -9.316, 10.2, -7.926, 8.621, -7.844, 7.439, -9.36, 8.94, -9.504, 8.621, -7.844, 7.202, -8.037, 10.2, -7.926, 11.87, -7.761, 11.77, -6.319, 10.27, -6.205, 8.621, -7.844, 10.2, -7.926, 10.27, -6.205, 8.663, -6.228, 7.202, -8.037, 8.621, -7.844, 8.663, -6.228, 7.261, -6.319, 5.752, -11.05, 7.261, -10.84, 7.439, -9.36, 5.937, -9.233, 4.153, -10.64, 5.752, -11.05, 5.937, -9.233, 4.367, -9.258, 2.749, -10.84, 4.153, -10.64, 4.367, -9.258, 2.639, -9.276, 5.937, -9.233, 7.439, -9.36, 7.202, -8.037, 5.943, -8.116, 4.367, -9.258, 5.937, -9.233, 5.943, -8.116, 4.569, -7.961, 2.639, -9.276, 4.367, -9.258, 4.569, -7.961, 2.946, -7.973, 5.943, -8.116, 7.202, -8.037, 7.261, -6.319, 5.627, -6.226, 4.569, -7.961, 5.943, -8.116, 5.627, -6.226, 4.308, -6.314, 2.946, -7.973, 4.569, -7.961, 4.308, -6.314, 2.749, -6.319, 1.258, -10.79, 2.749, -10.84, 2.639, -9.276, 1.41, -9.292, -0.1423, -10.77, 1.258, -10.79, 1.41, -9.292, -0.1456, -9.192, -1.763, -10.84, -0.1423, -10.77, -0.1456, -9.192, -1.657, -9.292, 1.41, -9.292, 2.639, -9.276, 2.946, -7.973, 1.294, -7.804, -0.1456, -9.192, 1.41, -9.292, 1.294, -7.804, 0.02094, -7.777, -1.657, -9.292, -0.1456, -9.192, 0.02094, -7.777, -1.665, -7.624, 1.294, -7.804, 2.946, -7.973, 2.749, -6.319, 1.072, -6.37, 0.02094, -7.777, 1.294, -7.804, 1.072, -6.37, -0.1839, -6.23, -1.665, -7.624, 0.02094, -7.777, -0.1839, -6.23, -1.763, -6.319, -3.248, -10.96, -1.763, -10.84, -1.657, -9.292, -3.191, -9.236, -4.604, -10.74, -3.248, -10.96, -3.191, -9.236, -4.804, -9.405, -6.275, -10.84, -4.604, -10.74, -4.804, -9.405, -6.258, -9.537, -3.191, -9.236, -1.657, -9.292, -1.665, -7.624, -3.044, -7.51, -4.804, -9.405, -3.191, -9.236, -3.044, -7.51, -4.769, -7.835, -6.258, -9.537, -4.804, -9.405, -4.769, -7.835, -6.152, -7.817, -3.044, -7.51, -1.665, -7.624, -1.763, -6.319, -3.374, -6.199, -4.769, -7.835, -3.044, -7.51, -3.374, -6.199, -4.931, -6.405, -6.152, -7.817, -4.769, -7.835, -4.931, -6.405, -6.275, -6.319, -7.695, -10.68, -6.275, -10.84, -6.258, -9.537, -7.797, -9.623, -9.248, -10.66, -7.695, -10.68, -7.797, -9.623, -9.414, -9.383, -10.79, -10.84, -9.248, -10.66, -9.414, -9.383, -10.74, -9.159, -7.797, -9.623, -6.258, -9.537, -6.152, -7.817, -7.54, -7.743, -9.414, -9.383, -7.797, -9.623, -7.54, -7.743, -9.374, -7.828, -10.74, -9.159, -9.414, -9.383, -9.374, -7.828, -10.93, -7.731, -7.54, -7.743, -6.152, -7.817, -6.275, -6.319, -7.756, -6.545, -9.374, -7.828, -7.54, -7.743, -7.756, -6.545, -9.145, -6.252, -10.93, -7.731, -9.374, -7.828, -9.145, -6.252, -10.79, -6.319, -12.41, -10.96, -10.79, -10.84, -10.74, -9.159, -12.33, -9.327, -13.61, -10.86, -12.41, -10.96, -12.33, -9.327, -13.64, -9.462, -15.3, -10.84, -13.61, -10.86, -13.64, -9.462, -15.26, -9.337, -12.33, -9.327, -10.74, -9.159, -10.93, -7.731, -12.31, -7.947, -13.64, -9.462, -12.33, -9.327, -12.31, -7.947, -14.03, -7.985, -15.26, -9.337, -13.64, -9.462, -14.03, -7.985, -15.44, -7.858, -12.31, -7.947, -10.93, -7.731, -10.79, -6.319, -12.35, -6.199, -14.03, -7.985, -12.31, -7.947, -12.35, -6.199, -14.02, -6.474, -15.44, -7.858, -14.03, -7.985, -14.02, -6.474, -15.3, -6.319, -12.35, -6.199, -10.79, -6.319, -10.8, -4.704, -12.35, -4.829, -14.02, -6.474, -12.35, -6.199, -12.35, -4.829, -13.83, -4.74, -15.3, -6.319, -14.02, -6.474, -13.83, -4.74, -15.46, -5.037, -12.35, -4.829, -10.8, -4.704, -10.58, -3.45, -11.95, -3.52, -13.83, -4.74, -12.35, -4.829, -11.95, -3.52, -13.83, -3.368, -15.46, -5.037, -13.83, -4.74, -13.83, -3.368, -15.18, -3.215, -11.95, -3.52, -10.58, -3.45, -10.79, -1.798, -12.17, -1.607, -13.83, -3.368, -11.95, -3.52, -12.17, -1.607, -13.91, -1.95, -15.18, -3.215, -13.83, -3.368, -13.91, -1.95, -15.3, -1.798, -7.756, -6.545, -6.275, -6.319, -6.351, -4.859, -8.009, -5.016, -9.145, -6.252, -7.756, -6.545, -8.009, -5.016, -9.525, -4.864, -10.79, -6.319, -9.145, -6.252, -9.525, -4.864, -10.8, -4.704, -8.009, -5.016, -6.351, -4.859, -6.124, -3.279, -7.608, -3.385, -9.525, -4.864, -8.009, -5.016, -7.608, -3.385, -8.909, -3.591, -10.8, -4.704, -9.525, -4.864, -8.909, -3.591, -10.58, -3.45, -7.608, -3.385, -6.124, -3.279, -6.275, -1.798, -7.599, -1.792, -8.909, -3.591, -7.608, -3.385, -7.599, -1.792, -9.356, -1.942, -10.58, -3.45, -8.909, -3.591, -9.356, -1.942, -10.79, -1.798, -3.374, -6.199, -1.763, -6.319, -1.885, -4.707, -3.215, -4.885, -4.931, -6.405, -3.374, -6.199, -3.215, -4.885, -4.954, -4.801, -6.275, -6.319, -4.931, -6.405, -4.954, -4.801, -6.351, -4.859, -3.215, -4.885, -1.885, -4.707, -1.57, -3.266, -2.94, -3.059, -4.954, -4.801, -3.215, -4.885, -2.94, -3.059, -4.705, -3.401, -6.351, -4.859, -4.954, -4.801, -4.705, -3.401, -6.124, -3.279, -2.94, -3.059, -1.57, -3.266, -1.763, -1.798, -3.057, -1.801, -4.705, -3.401, -2.94, -3.059, -3.057, -1.801, -4.907, -1.804, -6.124, -3.279, -4.705, -3.401, -4.907, -1.804, -6.275, -1.798, 1.072, -6.37, 2.749, -6.319, 2.86, -4.811, 1.495, -4.587, -0.1839, -6.23, 1.072, -6.37, 1.495, -4.587, -0.132, -4.791, -1.763, -6.319, -0.1839, -6.23, -0.132, -4.791, -1.885, -4.707, 1.495, -4.587, 2.86, -4.811, 2.852, -3.168, 1.56, -3.141, -0.132, -4.791, 1.495, -4.587, 1.56, -3.141, -0.0529, -3.417, -1.885, -4.707, -0.132, -4.791, -0.0529, -3.417, -1.57, -3.266, 1.56, -3.141, 2.852, -3.168, 2.749, -1.798, 1.247, -1.86, -0.0529, -3.417, 1.56, -3.141, 1.247, -1.86, -0.3361, -1.645, -1.57, -3.266, -0.0529, -3.417, -0.3361, -1.645, -1.763, -1.798, 5.627, -6.226, 7.261, -6.319, 7.363, -4.896, 5.925, -4.991, 4.308, -6.314, 5.627, -6.226, 5.925, -4.991, 4.477, -4.954, 2.749, -6.319, 4.308, -6.314, 4.477, -4.954, 2.86, -4.811, 5.925, -4.991, 7.363, -4.896, 7.172, -3.371, 5.608, -3.362, 4.477, -4.954, 5.925, -4.991, 5.608, -3.362, 4.483, -3.216, 2.86, -4.811, 4.477, -4.954, 4.483, -3.216, 2.852, -3.168, 5.608, -3.362, 7.172, -3.371, 7.261, -1.798, 5.567, -1.788, 4.483, -3.216, 5.608, -3.362, 5.567, -1.788, 4.35, -1.742, 2.852, -3.168, 4.483, -3.216, 4.35, -1.742, 2.749, -1.798, 10.27, -6.205, 11.77, -6.319, 11.58, -4.942, 10.07, -4.977, 8.663, -6.228, 10.27, -6.205, 10.07, -4.977, 8.624, -4.974, 7.261, -6.319, 8.663, -6.228, 8.624, -4.974, 7.363, -4.896, 10.07, -4.977, 11.58, -4.942, 11.66, -3.457, 10.21, -3.499, 8.624, -4.974, 10.07, -4.977, 10.21, -3.499, 8.523, -3.49, 7.363, -4.896, 8.624, -4.974, 8.523, -3.49, 7.172, -3.371, 10.21, -3.499, 11.66, -3.457, 11.77, -1.798, 10.3, -1.837, 8.523, -3.49, 10.21, -3.499, 10.3, -1.837, 8.607, -1.604, 7.172, -3.371, 8.523, -3.49, 8.607, -1.604, 7.261, -1.798, 14.74, -6.115, 16.28, -6.319, 16.25, -4.923, 14.49, -5.083, 13.28, -6.273, 14.74, -6.115, 14.49, -5.083, 13.25, -5.033, 11.77, -6.319, 13.28, -6.273, 13.25, -5.033, 11.58, -4.942, 14.49, -5.083, 16.25, -4.923, 16.14, -3.265, 14.75, -3.543, 13.25, -5.033, 14.49, -5.083, 14.75, -3.543, 13.29, -3.433, 11.58, -4.942, 13.25, -5.033, 13.29, -3.433, 11.66, -3.457, 14.75, -3.543, 16.14, -3.265, 16.28, -1.798, 14.59, -1.656, 13.29, -3.433, 14.75, -3.543, 14.59, -1.656, 13.31, -1.657, 11.66, -3.457, 13.29, -3.433, 13.31, -1.657, 11.77, -1.798, 14.59, -1.656, 16.28, -1.798, 16.22, -0.2627, 14.64, -0.3127, 13.31, -1.657, 14.59, -1.656, 14.64, -0.3127, 13.18, -0.3417, 11.77, -1.798, 13.31, -1.657, 13.18, -0.3417, 11.96, -0.4441, 14.64, -0.3127, 16.22, -0.2627, 16.5, 1.377, 14.98, 1.367, 13.18, -0.3417, 14.64, -0.3127, 14.98, 1.367, 13.11, 1.518, 11.96, -0.4441, 13.18, -0.3417, 13.11, 1.518, 11.65, 1.375, 14.98, 1.367, 16.5, 1.377, 16.28, 2.723, 14.75, 2.739, 13.11, 1.518, 14.98, 1.367, 14.75, 2.739, 13.42, 2.935, 11.65, 1.375, 13.11, 1.518, 13.42, 2.935, 11.77, 2.723, 10.3, -1.837, 11.77, -1.798, 11.96, -0.4441, 10.35, -0.4449, 8.607, -1.604, 10.3, -1.837, 10.35, -0.4449, 8.931, -0.4259, 7.261, -1.798, 8.607, -1.604, 8.931, -0.4259, 7.341, -0.1879, 10.35, -0.4449, 11.96, -0.4441, 11.65, 1.375, 10.29, 1.257, 8.931, -0.4259, 10.35, -0.4449, 10.29, 1.257, 8.527, 1.34, 7.341, -0.1879, 8.931, -0.4259, 8.527, 1.34, 7.115, 1.219, 10.29, 1.257, 11.65, 1.375, 11.77, 2.723, 10.34, 2.588, 8.527, 1.34, 10.29, 1.257, 10.34, 2.588, 8.779, 2.566, 7.115, 1.219, 8.527, 1.34, 8.779, 2.566, 7.261, 2.723, 5.567, -1.788, 7.261, -1.798, 7.341, -0.1879, 5.654, -0.03823, 4.35, -1.742, 5.567, -1.788, 5.654, -0.03823, 4.097, -0.4874, 2.749, -1.798, 4.35, -1.742, 4.097, -0.4874, 2.703, -0.3243, 5.654, -0.03823, 7.341, -0.1879, 7.115, 1.219, 5.398, 1.245, 4.097, -0.4874, 5.654, -0.03823, 5.398, 1.245, 4.042, 1.134, 2.703, -0.3243, 4.097, -0.4874, 4.042, 1.134, 2.526, 1.32, 5.398, 1.245, 7.115, 1.219, 7.261, 2.723, 5.885, 2.524, 4.042, 1.134, 5.398, 1.245, 5.885, 2.524, 4.253, 2.75, 2.526, 1.32, 4.042, 1.134, 4.253, 2.75, 2.749, 2.723, 1.247, -1.86, 2.749, -1.798, 2.703, -0.3243, 1.02, -0.1572, -0.3361, -1.645, 1.247, -1.86, 1.02, -0.1572, -0.5272, -0.2187, -1.763, -1.798, -0.3361, -1.645, -0.5272, -0.2187, -1.958, -0.5144, 1.02, -0.1572, 2.703, -0.3243, 2.526, 1.32, 1.045, 1.065, -0.5272, -0.2187, 1.02, -0.1572, 1.045, 1.065, -0.2548, 1.33, -1.958, -0.5144, -0.5272, -0.2187, -0.2548, 1.33, -1.584, 1.037, 1.045, 1.065, 2.526, 1.32, 2.749, 2.723, 1.153, 2.857, -0.2548, 1.33, 1.045, 1.065, 1.153, 2.857, -0.3345, 2.757, -1.584, 1.037, -0.2548, 1.33, -0.3345, 2.757, -1.763, 2.723, -3.057, -1.801, -1.763, -1.798, -1.958, -0.5144, -3.287, -0.3368, -4.907, -1.804, -3.057, -1.801, -3.287, -0.3368, -4.724, -0.5542, -6.275, -1.798, -4.907, -1.804, -4.724, -0.5542, -6.413, -0.5038, -3.287, -0.3368, -1.958, -0.5144, -1.584, 1.037, -3.328, 0.9904, -4.724, -0.5542, -3.287, -0.3368, -3.328, 0.9904, -4.656, 1.132, -6.413, -0.5038, -4.724, -0.5542, -4.656, 1.132, -6.497, 1.329, -3.328, 0.9904, -1.584, 1.037, -1.763, 2.723, -3.309, 2.544, -4.656, 1.132, -3.328, 0.9904, -3.309, 2.544, -4.561, 2.885, -6.497, 1.329, -4.656, 1.132, -4.561, 2.885, -6.275, 2.723, -7.599, -1.792, -6.275, -1.798, -6.413, -0.5038, -7.882, -0.3589, -9.356, -1.942, -7.599, -1.792, -7.882, -0.3589, -9.283, -0.6424, -10.79, -1.798, -9.356, -1.942, -9.283, -0.6424, -10.98, -0.4195, -7.882, -0.3589, -6.413, -0.5038, -6.497, 1.329, -8.049, 1.43, -9.283, -0.6424, -7.882, -0.3589, -8.049, 1.43, -9.512, 1.377, -10.98, -0.4195, -9.283, -0.6424, -9.512, 1.377, -10.74, 1.128, -8.049, 1.43, -6.497, 1.329, -6.275, 2.723, -7.929, 2.832, -9.512, 1.377, -8.049, 1.43, -7.929, 2.832, -9.393, 2.878, -10.74, 1.128, -9.512, 1.377, -9.393, 2.878, -10.79, 2.723, -12.17, -1.607, -10.79, -1.798, -10.98, -0.4195, -12.4, -0.28, -13.91, -1.95, -12.17, -1.607, -12.4, -0.28, -13.54, -0.5125, -15.3, -1.798, -13.91, -1.95, -13.54, -0.5125, -15.11, -0.3095, -12.4, -0.28, -10.98, -0.4195, -10.74, 1.128, -12.28, 1.258, -13.54, -0.5125, -12.4, -0.28, -12.28, 1.258, -14.04, 1.202, -15.11, -0.3095, -13.54, -0.5125, -14.04, 1.202, -15.5, 1.13, -12.28, 1.258, -10.74, 1.128, -10.79, 2.723, -12.25, 2.62, -14.04, 1.202, -12.28, 1.258, -12.25, 2.62, -13.9, 2.852, -15.5, 1.13, -14.04, 1.202, -13.9, 2.852, -15.3, 2.723, -12.25, 2.62, -10.79, 2.723, -10.79, 4.086, -12.33, 4.007, -13.9, 2.852, -12.25, 2.62, -12.33, 4.007, -13.9, 4.173, -15.3, 2.723, -13.9, 2.852, -13.9, 4.173, -15.36, 4.191, -12.33, 4.007, -10.79, 4.086, -10.63, 5.579, -12.26, 5.889, -13.9, 4.173, -12.33, 4.007, -12.26, 5.889, -13.71, 5.926, -15.36, 4.191, -13.9, 4.173, -13.71, 5.926, -15.24, 5.832, -12.26, 5.889, -10.63, 5.579, -10.79, 7.245, -12.46, 7.286, -13.71, 5.926, -12.26, 5.889, -12.46, 7.286, -13.84, 7.327, -15.24, 5.832, -13.71, 5.926, -13.84, 7.327, -15.3, 7.245, -7.929, 2.832, -6.275, 2.723, -6.464, 4.328, -8.032, 4.226, -9.393, 2.878, -7.929, 2.832, -8.032, 4.226, -9.337, 4.047, -10.79, 2.723, -9.393, 2.878, -9.337, 4.047, -10.79, 4.086, -8.032, 4.226, -6.464, 4.328, -6.169, 5.696, -7.721, 5.445, -9.337, 4.047, -8.032, 4.226, -7.721, 5.445, -9.238, 5.399, -10.79, 4.086, -9.337, 4.047, -9.238, 5.399, -10.63, 5.579, -7.721, 5.445, -6.169, 5.696, -6.275, 7.245, -7.771, 7.165, -9.238, 5.399, -7.721, 5.445, -7.771, 7.165, -9.465, 7.245, -10.63, 5.579, -9.238, 5.399, -9.465, 7.245, -10.79, 7.245, -3.309, 2.544, -1.763, 2.723, -1.779, 4.097, -3.17, 3.971, -4.561, 2.885, -3.309, 2.544, -3.17, 3.971, -5.078, 4.187, -6.275, 2.723, -4.561, 2.885, -5.078, 4.187, -6.464, 4.328, -3.17, 3.971, -1.779, 4.097, -1.794, 5.769, -3.177, 5.695, -5.078, 4.187, -3.17, 3.971, -3.177, 5.695, -4.496, 5.611, -6.464, 4.328, -5.078, 4.187, -4.496, 5.611, -6.169, 5.696, -3.177, 5.695, -1.794, 5.769, -1.763, 7.245, -3.272, 7.334, -4.496, 5.611, -3.177, 5.695, -3.272, 7.334, -4.899, 7.405, -6.169, 5.696, -4.496, 5.611, -4.899, 7.405, -6.275, 7.245, 1.153, 2.857, 2.749, 2.723, 2.956, 4.013, 1.352, 4.243, -0.3345, 2.757, 1.153, 2.857, 1.352, 4.243, -0.07664, 4.133, -1.763, 2.723, -0.3345, 2.757, -0.07664, 4.133, -1.779, 4.097, 1.352, 4.243, 2.956, 4.013, 2.679, 5.524, 1.118, 5.42, -0.07664, 4.133, 1.352, 4.243, 1.118, 5.42, -0.232, 5.772, -1.779, 4.097, -0.07664, 4.133, -0.232, 5.772, -1.794, 5.769, 1.118, 5.42, 2.679, 5.524, 2.749, 7.245, 1.15, 7.142, -0.232, 5.772, 1.118, 5.42, 1.15, 7.142, -0.3128, 7.455, -1.794, 5.769, -0.232, 5.772, -0.3128, 7.455, -1.763, 7.245, 5.885, 2.524, 7.261, 2.723, 7.103, 4.345, 5.814, 4.326, 4.253, 2.75, 5.885, 2.524, 5.814, 4.326, 4.183, 4.261, 2.749, 2.723, 4.253, 2.75, 4.183, 4.261, 2.956, 4.013, 5.814, 4.326, 7.103, 4.345, 7.464, 5.768, 5.725, 5.819, 4.183, 4.261, 5.814, 4.326, 5.725, 5.819, 4.035, 5.782, 2.956, 4.013, 4.183, 4.261, 4.035, 5.782, 2.679, 5.524, 5.725, 5.819, 7.464, 5.768, 7.261, 7.245, 5.674, 7.065, 4.035, 5.782, 5.725, 5.819, 5.674, 7.065, 4.452, 7.386, 2.679, 5.524, 4.035, 5.782, 4.452, 7.386, 2.749, 7.245, 10.34, 2.588, 11.77, 2.723, 11.7, 4.065, 10.13, 4.248, 8.779, 2.566, 10.34, 2.588, 10.13, 4.248, 8.754, 4.162, 7.261, 2.723, 8.779, 2.566, 8.754, 4.162, 7.103, 4.345, 10.13, 4.248, 11.7, 4.065, 11.63, 5.861, 10.38, 5.825, 8.754, 4.162, 10.13, 4.248, 10.38, 5.825, 9.016, 5.823, 7.103, 4.345, 8.754, 4.162, 9.016, 5.823, 7.464, 5.768, 10.38, 5.825, 11.63, 5.861, 11.77, 7.245, 10.43, 7.383, 9.016, 5.823, 10.38, 5.825, 10.43, 7.383, 8.806, 7.401, 7.464, 5.768, 9.016, 5.823, 8.806, 7.401, 7.261, 7.245, 14.75, 2.739, 16.28, 2.723, 16.19, 4.057, 14.77, 3.835, 13.42, 2.935, 14.75, 2.739, 14.77, 3.835, 12.98, 3.927, 11.77, 2.723, 13.42, 2.935, 12.98, 3.927, 11.7, 4.065, 14.77, 3.835, 16.19, 4.057, 16.12, 5.698, 14.74, 5.606, 12.98, 3.927, 14.77, 3.835, 14.74, 5.606, 13.03, 5.764, 11.7, 4.065, 12.98, 3.927, 13.03, 5.764, 11.63, 5.861, 14.74, 5.606, 16.12, 5.698, 16.28, 7.245, 14.58, 7.18, 13.03, 5.764, 14.74, 5.606, 14.58, 7.18, 13.43, 7.456, 11.63, 5.861, 13.03, 5.764, 13.43, 7.456, 11.77, 7.245, 14.58, 7.18, 16.28, 7.245, 16.09, 8.559, 14.71, 8.512, 13.43, 7.456, 14.58, 7.18, 14.71, 8.512, 13.39, 8.5, 11.77, 7.245, 13.43, 7.456, 13.39, 8.5, 11.77, 8.624, 14.71, 8.512, 16.09, 8.559, 16.38, 10.26, 14.83, 10.26, 13.39, 8.5, 14.71, 8.512, 14.83, 10.26, 13.12, 9.981, 11.77, 8.624, 13.39, 8.5, 13.12, 9.981, 11.74, 10.05, 14.83, 10.26, 16.38, 10.26, 16.28, 11.77, 14.7, 11.59, 13.12, 9.981, 14.83, 10.26, 14.7, 11.59, 13.37, 11.98, 11.74, 10.05, 13.12, 9.981, 13.37, 11.98, 11.77, 11.77, 10.43, 7.383, 11.77, 7.245, 11.77, 8.624, 10.36, 8.825, 8.806, 7.401, 10.43, 7.383, 10.36, 8.825, 8.97, 8.642, 7.261, 7.245, 8.806, 7.401, 8.97, 8.642, 7.332, 8.72, 10.36, 8.825, 11.77, 8.624, 11.74, 10.05, 10.35, 9.976, 8.97, 8.642, 10.36, 8.825, 10.35, 9.976, 8.575, 9.938, 7.332, 8.72, 8.97, 8.642, 8.575, 9.938, 7.085, 10.14, 10.35, 9.976, 11.74, 10.05, 11.77, 11.77, 10.28, 11.76, 8.575, 9.938, 10.35, 9.976, 10.28, 11.76, 8.649, 11.8, 7.085, 10.14, 8.575, 9.938, 8.649, 11.8, 7.261, 11.77, 5.674, 7.065, 7.261, 7.245, 7.332, 8.72, 5.898, 8.785, 4.452, 7.386, 5.674, 7.065, 5.898, 8.785, 4.396, 8.879, 2.749, 7.245, 4.452, 7.386, 4.396, 8.879, 2.918, 8.752, 5.898, 8.785, 7.332, 8.72, 7.085, 10.14, 5.503, 9.974, 4.396, 8.879, 5.898, 8.785, 5.503, 9.974, 4.092, 10.11, 2.918, 8.752, 4.396, 8.879, 4.092, 10.11, 2.736, 10.2, 5.503, 9.974, 7.085, 10.14, 7.261, 11.77, 5.938, 11.72, 4.092, 10.11, 5.503, 9.974, 5.938, 11.72, 4.248, 11.91, 2.736, 10.2, 4.092, 10.11, 4.248, 11.91, 2.749, 11.77, 1.15, 7.142, 2.749, 7.245, 2.918, 8.752, 1.543, 8.547, -0.3128, 7.455, 1.15, 7.142, 1.543, 8.547, -0.1918, 8.697, -1.763, 7.245, -0.3128, 7.455, -0.1918, 8.697, -1.645, 8.804, 1.543, 8.547, 2.918, 8.752, 2.736, 10.2, 1.313, 10.41, -0.1918, 8.697, 1.543, 8.547, 1.313, 10.41, -0.4222, 10.41, -1.645, 8.804, -0.1918, 8.697, -0.4222, 10.41, -1.971, 10.41, 1.313, 10.41, 2.736, 10.2, 2.749, 11.77, 1.226, 11.67, -0.4222, 10.41, 1.313, 10.41, 1.226, 11.67, -0.4655, 11.83, -1.971, 10.41, -0.4222, 10.41, -0.4655, 11.83, -1.763, 11.77, -3.272, 7.334, -1.763, 7.245, -1.645, 8.804, -3.298, 8.941, -4.899, 7.405, -3.272, 7.334, -3.298, 8.941, -4.895, 8.87, -6.275, 7.245, -4.899, 7.405, -4.895, 8.87, -6.366, 8.739, -3.298, 8.941, -1.645, 8.804, -1.971, 10.41, -3.238, 10.48, -4.895, 8.87, -3.298, 8.941, -3.238, 10.48, -4.893, 10.25, -6.366, 8.739, -4.895, 8.87, -4.893, 10.25, -6.156, 10.16, -3.238, 10.48, -1.971, 10.41, -1.763, 11.77, -3.062, 11.87, -4.893, 10.25, -3.238, 10.48, -3.062, 11.87, -4.61, 11.97, -6.156, 10.16, -4.893, 10.25, -4.61, 11.97, -6.275, 11.77, -7.771, 7.165, -6.275, 7.245, -6.366, 8.739, -7.665, 9.0, -9.465, 7.245, -7.771, 7.165, -7.665, 9.0, -9.352, 8.881, -10.79, 7.245, -9.465, 7.245, -9.352, 8.881, -10.76, 8.95, -7.665, 9.0, -6.366, 8.739, -6.156, 10.16, -7.543, 9.981, -9.352, 8.881, -7.665, 9.0, -7.543, 9.981, -9.483, 10.31, -10.76, 8.95, -9.352, 8.881, -9.483, 10.31, -10.95, 10.14, -7.543, 9.981, -6.156, 10.16, -6.275, 11.77, -7.889, 11.64, -9.483, 10.31, -7.543, 9.981, -7.889, 11.64, -9.263, 11.76, -10.95, 10.14, -9.483, 10.31, -9.263, 11.76, -10.79, 11.77, -12.46, 7.286, -10.79, 7.245, -10.76, 8.95, -12.15, 8.809, -13.84, 7.327, -12.46, 7.286, -12.15, 8.809, -13.66, 8.834, -15.3, 7.245, -13.84, 7.327, -13.66, 8.834, -15.21, 8.668, -12.15, 8.809, -10.76, 8.95, -10.95, 10.14, -12.61, 10.42, -13.66, 8.834, -12.15, 8.809, -12.61, 10.42, -13.81, 10.22, -15.21, 8.668, -13.66, 8.834, -13.81, 10.22, -15.4, 10.39, -12.61, 10.42, -10.95, 10.14, -10.79, 11.77, -12.11, 11.96, -13.81, 10.22, -12.61, 10.42, -12.11, 11.96, -13.74, 11.74, -15.4, 10.39, -13.81, 10.22, -13.74, 11.74, -15.3, 11.77, -12.11, 11.96, -10.79, 11.77, -10.83, 13.14, -12.41, 13.3, -13.74, 11.74, -12.11, 11.96, -12.41, 13.3, -13.72, 13.16, -15.3, 11.77, -13.74, 11.74, -13.72, 13.16, -15.49, 13.28, -12.41, 13.3, -10.83, 13.14, -10.93, 14.94, -12.31, 14.8, -13.72, 13.16, -12.41, 13.3, -12.31, 14.8, -13.65, 15.0, -15.49, 13.28, -13.72, 13.16, -13.65, 15.0, -15.29, 14.85, -12.31, 14.8, -10.93, 14.94, -10.79, 16.29, -12.13, 16.21, -13.65, 15.0, -12.31, 14.8, -12.13, 16.21, -13.87, 16.4, -15.29, 14.85, -13.65, 15.0, -13.87, 16.4, -15.3, 16.29, -7.889, 11.64, -6.275, 11.77, -6.204, 13.25, -7.569, 13.05, -9.263, 11.76, -7.889, 11.64, -7.569, 13.05, -9.323, 13.3, -10.79, 11.77, -9.263, 11.76, -9.323, 13.3, -10.83, 13.14, -7.569, 13.05, -6.204, 13.25, -6.276, 14.72, -7.841, 14.72, -9.323, 13.3, -7.569, 13.05, -7.841, 14.72, -9.201, 14.67, -10.83, 13.14, -9.323, 13.3, -9.201, 14.67, -10.93, 14.94, -7.841, 14.72, -6.276, 14.72, -6.275, 16.29, -7.706, 16.34, -9.201, 14.67, -7.841, 14.72, -7.706, 16.34, -9.348, 16.4, -10.93, 14.94, -9.201, 14.67, -9.348, 16.4, -10.79, 16.29, -3.062, 11.87, -1.763, 11.77, -1.576, 13.3, -3.142, 13.12, -4.61, 11.97, -3.062, 11.87, -3.142, 13.12, -4.769, 13.27, -6.275, 11.77, -4.61, 11.97, -4.769, 13.27, -6.204, 13.25, -3.142, 13.12, -1.576, 13.3, -1.718, 15.0, -3.277, 15.0, -4.769, 13.27, -3.142, 13.12, -3.277, 15.0, -4.607, 15.0, -6.204, 13.25, -4.769, 13.27, -4.607, 15.0, -6.276, 14.72, -3.277, 15.0, -1.718, 15.0, -1.763, 16.29, -3.183, 16.46, -4.607, 15.0, -3.277, 15.0, -3.183, 16.46, -4.868, 16.5, -6.276, 14.72, -4.607, 15.0, -4.868, 16.5, -6.275, 16.29, 1.226, 11.67, 2.749, 11.77, 2.579, 13.44, 1.199, 13.31, -0.4655, 11.83, 1.226, 11.67, 1.199, 13.31, -0.3009, 13.42, -1.763, 11.77, -0.4655, 11.83, -0.3009, 13.42, -1.576, 13.3, 1.199, 13.31, 2.579, 13.44, 2.682, 14.74, 1.305, 14.78, -0.3009, 13.42, 1.199, 13.31, 1.305, 14.78, -0.3605, 14.72, -1.576, 13.3, -0.3009, 13.42, -0.3605, 14.72, -1.718, 15.0, 1.305, 14.78, 2.682, 14.74, 2.749, 16.29, 1.37, 16.06, -0.3605, 14.72, 1.305, 14.78, 1.37, 16.06, -0.4472, 16.34, -1.718, 15.0, -0.3605, 14.72, -0.4472, 16.34, -1.763, 16.29, 5.938, 11.72, 7.261, 11.77, 7.04, 13.41, 5.648, 13.24, 4.248, 11.91, 5.938, 11.72, 5.648, 13.24, 3.96, 13.52, 2.749, 11.77, 4.248, 11.91, 3.96, 13.52, 2.579, 13.44, 5.648, 13.24, 7.04, 13.41, 7.388, 14.71, 5.704, 14.83, 3.96, 13.52, 5.648, 13.24, 5.704, 14.83, 4.157, 14.56, 2.579, 13.44, 3.96, 13.52, 4.157, 14.56, 2.682, 14.74, 5.704, 14.83, 7.388, 14.71, 7.261, 16.29, 5.646, 16.33, 4.157, 14.56, 5.704, 14.83, 5.646, 16.33, 4.272, 16.09, 2.682, 14.74, 4.157, 14.56, 4.272, 16.09, 2.749, 16.29, 10.28, 11.76, 11.77, 11.77, 11.85, 13.12, 10.44, 13.23, 8.649, 11.8, 10.28, 11.76, 10.44, 13.23, 8.441, 13.56, 7.261, 11.77, 8.649, 11.8, 8.441, 13.56, 7.04, 13.41, 10.44, 13.23, 11.85, 13.12, 11.66, 14.85, 10.14, 14.74, 8.441, 13.56, 10.44, 13.23, 10.14, 14.74, 8.869, 14.67, 7.04, 13.41, 8.441, 13.56, 8.869, 14.67, 7.388, 14.71, 10.14, 14.74, 11.66, 14.85, 11.77, 16.29, 10.11, 16.09, 8.869, 14.67, 10.14, 14.74, 10.11, 16.09, 8.867, 16.09, 7.388, 14.71, 8.869, 14.67, 8.867, 16.09, 7.261, 16.29, 14.7, 11.59, 16.28, 11.77, 16.17, 13.25, 14.52, 13.32, 13.37, 11.98, 14.7, 11.59, 14.52, 13.32, 13.25, 13.08, 11.77, 11.77, 13.37, 11.98, 13.25, 13.08, 11.85, 13.12, 14.52, 13.32, 16.17, 13.25, 16.28, 14.77, 14.88, 14.57, 13.25, 13.08, 14.52, 13.32, 14.88, 14.57, 13.35, 14.76, 11.85, 13.12, 13.25, 13.08, 13.35, 14.76, 11.66, 14.85, 14.88, 14.57, 16.28, 14.77, 16.28, 16.29, 14.9, 16.24, 13.35, 14.76, 14.88, 14.57, 14.9, 16.24, 13.38, 16.41, 11.66, 14.85, 13.35, 14.76, 13.38, 16.41, 11.77, 16.29])
me_grid_002.materials.append(mat_material)
me_grid_002.use_remesh_preserve_volume = False
me_grid_002.use_remesh_preserve_attributes = False
me_grid_002.use_mirror_vertex_groups = False
me_grid_002.update()
me_grid = bpy.data.meshes.new('Grid')
me_grid.from_pydata([(1.0, -1.0, 0.0), (0.9, -1.0, 0.0), (-0.9, -1.0, 0.0), (-1.0, -1.0, 0.0), (-1.0, -0.9, 0.0), (-0.9, -0.9, 0.0), (0.9, -0.9, 0.0), (1.0, -0.9, 0.0), (1.0, 0.9, 0.0), (0.9, 0.9, 0.0), (-0.9, 0.9, 0.0), (-1.0, 0.9, 0.0), (-1.0, 1.0, 0.0), (-0.9, 1.0, 0.0), (0.9, 1.0, 0.0), (1.0, 1.0, 0.0), (0.9, 0.96, 0.2857), (1.0, 1.0, 0.2857), (0.96, 0.9, 0.2857), (-0.9, 0.96, 0.2857), (-0.96, 0.9, 0.2857), (-1.0, 1.0, 0.2857), (-0.96, -0.9, 0.2857), (-0.94, -0.94, 0.2857), (-0.94, 0.94, 0.2857), (0.94, 0.94, 0.2857), (0.94, -0.94, 0.2857), (0.96, -0.9, 0.2857), (1.0, -1.0, 0.2857), (-1.0, -1.0, 0.1429), (-0.9, -0.96, 0.2857), (0.9, -0.96, 0.2857)], [], [(15, 14, 16, 17), (8, 15, 17, 18), (14, 13, 19, 16), (12, 11, 20, 21), (13, 12, 21, 19), (11, 4, 22, 20), (5, 10, 24, 23), (10, 9, 25, 24), (9, 6, 26, 25), (7, 8, 18, 27), (0, 7, 27, 28), (6, 5, 23, 26), (4, 3, 29, 22), (3, 2, 30, 29), (2, 1, 31, 30), (1, 0, 28, 31), (25, 18, 17, 16), (24, 25, 16, 19), (20, 24, 19, 21), (22, 23, 24, 20), (26, 27, 18, 25), (31, 28, 27, 26), (30, 31, 26, 23), (29, 30, 23, 22), (4, 11, 10, 5), (2, 3, 4, 5), (1, 2, 5, 6), (0, 1, 6, 7), (6, 9, 8, 7), (8, 9, 14, 15), (9, 10, 13, 14), (12, 13, 10, 11)])
_uv = me_grid.uv_layers.new(name='UVTex')
_uv.uv.foreach_set('vector', [0.9206, 2.418, 0.9203, 2.315, 1.224, 2.314, 1.218, 2.417, 1.224, 0.4623, 1.224, 0.3593, 1.521, 0.3584, 1.527, 0.4613, 0.9203, 2.315, 0.9145, 0.4623, 1.218, 0.4613, 1.224, 2.314, 1.533, 2.417, 1.533, 2.314, 1.836, 2.315, 1.83, 2.418, 0.9145, 0.4623, 0.9142, 0.3593, 1.212, 0.3584, 1.218, 0.4613, 1.533, 2.314, 1.538, 0.4614, 1.842, 0.4622, 1.836, 2.315, 1.847, 2.253, 1.842, 0.4005, 2.145, 0.3584, 2.151, 2.294, 0.2989, 2.46, 0.2937, 0.6069, 0.5969, 0.5649, 0.6022, 2.5, -1.5, 2.458, -1.495, 0.6053, -1.192, 0.5649, -1.197, 2.5, 1.23, 2.315, 1.224, 0.4623, 1.527, 0.4613, 1.533, 2.314, 1.23, 2.418, 1.23, 2.315, 1.533, 2.314, 1.528, 2.417, 2.157, 2.253, 2.151, 0.4005, 2.454, 0.3584, 2.46, 2.294, 1.538, 0.4614, 1.539, 0.3584, 1.687, 0.3589, 1.842, 0.4622, 0.6022, 2.417, 0.6026, 2.314, 0.9058, 2.315, 0.751, 2.417, 0.6026, 2.314, 0.6091, 0.4614, 0.9123, 0.4624, 0.9058, 2.315, 0.6091, 0.4614, 0.6094, 0.3584, 0.907, 0.3593, 0.9123, 0.4624, 0.5389, 0.497, 0.5598, 0.4558, 0.6022, 0.5586, 0.497, 0.5177, -1.437, 0.503, 0.5389, 0.497, 0.497, 0.5177, -1.395, 0.5234, -1.458, 0.4619, -1.437, 0.503, -1.395, 0.5234, -1.5, 0.5649, -1.464, -1.391, -1.443, -1.432, -1.437, 0.503, -1.458, 0.4619, 0.5329, -1.438, 0.554, -1.397, 0.5598, 0.4558, 0.5389, 0.497, 0.4908, -1.459, 0.5958, -1.5, 0.554, -1.397, 0.5329, -1.438, -1.401, -1.453, 0.4908, -1.459, 0.5329, -1.438, -1.443, -1.432, 0.751, 2.417, 0.9058, 2.315, 0.9085, 2.356, 0.9142, 2.377, 0.0, 0.0, 0.0, 1.0, 1.0, 1.0, 1.0, 0.0, 0.0, 0.0, 1.0, 0.0, 1.0, 1.0, 0.0, 1.0, 0.0, 0.0, 1.0, 0.0, 1.0, 1.0, 0.0, 1.0, 0.0, 0.0, 1.0, 0.0, 1.0, 1.0, 0.0, 1.0, 0.0, 0.0, 0.0, 1.0, 1.0, 1.0, 1.0, 0.0, 0.0, 0.0, 1.0, 0.0, 1.0, 1.0, 0.0, 1.0, 0.0, 0.0, 1.0, 0.0, 1.0, 1.0, 0.0, 1.0, 0.0, 0.0, 1.0, 0.0, 1.0, 1.0, 0.0, 1.0])
me_grid.materials.append(mat_material_001)
me_grid.use_remesh_preserve_volume = False
me_grid.use_remesh_preserve_attributes = False
me_grid.use_mirror_vertex_groups = False
me_grid.update()

# ---- objects
ob_grid = bpy.data.objects.new('Grid', me_grid_002)
ob_grid_001 = bpy.data.objects.new('Grid.001', me_grid)

# ---- transforms, parenting, visibility, modifiers, constraints
ob_grid.location = (0.0, 0.0, -0.75)
ob_grid.scale = (32.0, 32.0, 24.0)
ob_grid.lock_rotations_4d = False
ob_grid.empty_display_type = 'ARROWS'
ob_grid.lineart.crease_threshold = 0.0
ob_grid_001.location = (0.0, 0.0, -2.0)
ob_grid_001.scale = (33.6, 33.6, 33.6)
ob_grid_001.lock_rotations_4d = False
ob_grid_001.empty_display_type = 'ARROWS'
ob_grid_001.lineart.crease_threshold = 0.0

# ---- collection membership
col_collection_1.objects.link(ob_grid)
col_collection_2.objects.link(ob_grid_001)

# ---- scene / render settings (as saved in the file)
scene.frame_start = 1; scene.frame_end = 250; scene.frame_set(1)
scene.render.engine = 'BLENDER_EEVEE_NEXT'
scene.render.image_settings.file_format = 'JPEG'
scene.render.image_settings.color_mode = 'RGB'
scene.render.image_settings.compression = 90
scene.render.resolution_x = 800
scene.render.resolution_y = 600
scene.render.pixel_aspect_x = 100.0
scene.render.pixel_aspect_y = 100.0
scene.render.fps = 25
scene.render.dither_intensity = 0.0
scene.render.use_compositing = False
scene.render.use_sequencer = False
scene.render.bake_margin = 2
scene.render.bake_bias = 0.0
scene.render.use_stamp_time = False
scene.render.use_stamp_date = False
scene.render.use_stamp_frame = False
scene.render.use_stamp_camera = False
scene.render.use_stamp_scene = False
scene.render.use_stamp_filename = False
scene.render.use_stamp_render_time = False
scene.render.stamp_font_size = 0
scene.cycles.use_denoising = False
scene.cycles.samples = 10
scene.cycles.sampling_pattern = 'TABULATED_SOBOL'
scene.cycles.light_sampling_threshold = 0.0
scene.cycles.use_adaptive_sampling = False
scene.cycles.use_light_tree = False
scene.cycles.blur_glossy = 0.0
scene.cycles.volume_bounces = 1
scene.cycles.pixel_filter_type = 'GAUSSIAN'
scene.cycles.sample_clamp_indirect = 0.0
scene.view_settings.view_transform = 'Raw'
bpy.context.view_layer.update()

# ---- added for rendering (the .blend has no active camera): camera
cam_auto = bpy.data.cameras.new('AutoCamera')
cam_auto.lens = 50.0
cam_auto.sensor_width = 36.0
cam_auto.clip_end = 1551.0
ob_auto_camera = bpy.data.objects.new('AutoCamera', cam_auto)
scene.collection.objects.link(ob_auto_camera)
ob_auto_camera.location = (88.3763, -106.052, 73.5011)
ob_auto_camera.rotation_euler = (1.09748, -7.21219e-08, 0.694738)
scene.camera = ob_auto_camera
bpy.context.view_layer.update()
